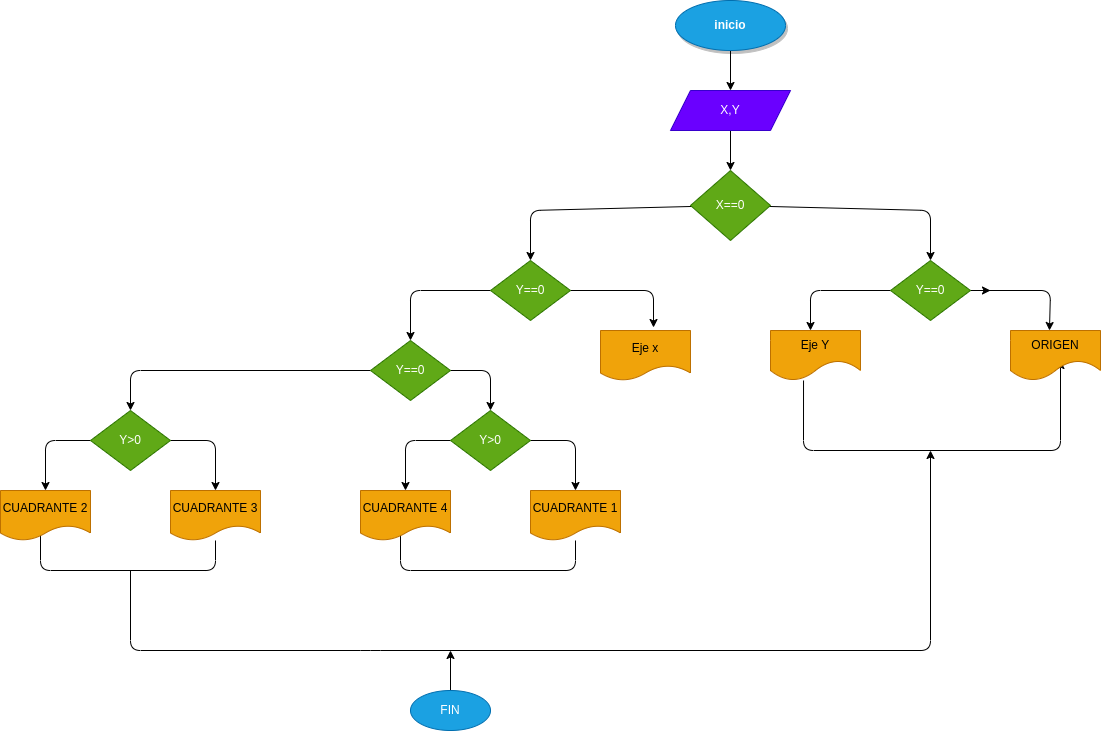

The diagram above was exported from draw.io. Its source (the exported page's mxGraphModel, read from the mxfile embedded in the PNG):
<mxGraphModel dx="2427" dy="411" grid="1" gridSize="10" guides="1" tooltips="1" connect="1" arrows="1" fold="1" page="1" pageScale="1" pageWidth="1654" pageHeight="2336" math="0" shadow="0">
  <root>
    <mxCell id="0" />
    <mxCell id="1" parent="0" />
    <mxCell id="4" value="" style="edgeStyle=none;html=1;" parent="1" source="2" target="3" edge="1">
      <mxGeometry relative="1" as="geometry" />
    </mxCell>
    <mxCell id="2" value="&lt;b&gt;inicio&lt;/b&gt;" style="ellipse;whiteSpace=wrap;html=1;strokeColor=#006EAF;shadow=1;fillColor=#1ba1e2;fontColor=#ffffff;" parent="1" vertex="1">
      <mxGeometry x="305" y="30" width="110" height="50" as="geometry" />
    </mxCell>
    <mxCell id="6" value="" style="edgeStyle=none;html=1;" parent="1" source="3" target="5" edge="1">
      <mxGeometry relative="1" as="geometry" />
    </mxCell>
    <mxCell id="3" value="X,Y" style="shape=parallelogram;perimeter=parallelogramPerimeter;whiteSpace=wrap;html=1;fixedSize=1;fillColor=#6a00ff;fontColor=#ffffff;strokeColor=#3700CC;" parent="1" vertex="1">
      <mxGeometry x="300" y="120" width="120" height="40" as="geometry" />
    </mxCell>
    <mxCell id="9" style="edgeStyle=none;html=1;entryX=0.5;entryY=0;entryDx=0;entryDy=0;" parent="1" source="5" target="17" edge="1">
      <mxGeometry relative="1" as="geometry">
        <Array as="points">
          <mxPoint x="160" y="240" />
        </Array>
        <mxPoint x="160" y="280" as="targetPoint" />
      </mxGeometry>
    </mxCell>
    <mxCell id="11" style="edgeStyle=none;html=1;entryX=0.5;entryY=0;entryDx=0;entryDy=0;" parent="1" source="5" target="16" edge="1">
      <mxGeometry relative="1" as="geometry">
        <Array as="points">
          <mxPoint x="560" y="240" />
        </Array>
        <mxPoint x="560" y="279" as="targetPoint" />
      </mxGeometry>
    </mxCell>
    <mxCell id="5" value="X==0" style="rhombus;whiteSpace=wrap;html=1;fillColor=#60a917;fontColor=#ffffff;strokeColor=#2D7600;" parent="1" vertex="1">
      <mxGeometry x="320" y="200" width="80" height="70" as="geometry" />
    </mxCell>
    <mxCell id="23" style="edgeStyle=none;html=1;" edge="1" parent="1" source="16">
      <mxGeometry relative="1" as="geometry">
        <mxPoint x="440" y="360" as="targetPoint" />
        <Array as="points">
          <mxPoint x="440" y="320" />
        </Array>
      </mxGeometry>
    </mxCell>
    <mxCell id="25" style="edgeStyle=none;html=1;" edge="1" parent="1" source="16">
      <mxGeometry relative="1" as="geometry">
        <mxPoint x="620" y="320" as="targetPoint" />
      </mxGeometry>
    </mxCell>
    <mxCell id="26" style="edgeStyle=none;html=1;entryX=0.433;entryY=0;entryDx=0;entryDy=0;entryPerimeter=0;" edge="1" parent="1" source="16" target="24">
      <mxGeometry relative="1" as="geometry">
        <Array as="points">
          <mxPoint x="680" y="320" />
        </Array>
      </mxGeometry>
    </mxCell>
    <mxCell id="16" value="Y==0" style="rhombus;whiteSpace=wrap;html=1;fillColor=#60a917;fontColor=#ffffff;strokeColor=#2D7600;" vertex="1" parent="1">
      <mxGeometry x="520" y="290" width="80" height="60" as="geometry" />
    </mxCell>
    <mxCell id="22" style="edgeStyle=none;html=1;entryX=0.589;entryY=-0.06;entryDx=0;entryDy=0;entryPerimeter=0;" edge="1" parent="1" source="17" target="19">
      <mxGeometry relative="1" as="geometry">
        <Array as="points">
          <mxPoint x="283" y="320" />
        </Array>
      </mxGeometry>
    </mxCell>
    <mxCell id="30" style="edgeStyle=none;html=1;entryX=0.5;entryY=0;entryDx=0;entryDy=0;" edge="1" parent="1" source="17" target="29">
      <mxGeometry relative="1" as="geometry">
        <Array as="points">
          <mxPoint x="40" y="320" />
        </Array>
      </mxGeometry>
    </mxCell>
    <mxCell id="17" value="Y==0" style="rhombus;whiteSpace=wrap;html=1;fillColor=#60a917;fontColor=#ffffff;strokeColor=#2D7600;" vertex="1" parent="1">
      <mxGeometry x="120" y="290" width="80" height="60" as="geometry" />
    </mxCell>
    <mxCell id="19" value="Eje x" style="shape=document;whiteSpace=wrap;html=1;boundedLbl=1;fillColor=#f0a30a;fontColor=#000000;strokeColor=#BD7000;" vertex="1" parent="1">
      <mxGeometry x="230" y="360" width="90" height="50" as="geometry" />
    </mxCell>
    <mxCell id="46" style="edgeStyle=none;html=1;exitX=0.367;exitY=1;exitDx=0;exitDy=0;exitPerimeter=0;" edge="1" parent="1" source="21">
      <mxGeometry relative="1" as="geometry">
        <mxPoint x="690" y="390" as="targetPoint" />
        <Array as="points">
          <mxPoint x="433" y="480" />
          <mxPoint x="690" y="480" />
        </Array>
      </mxGeometry>
    </mxCell>
    <mxCell id="21" value="Eje Y" style="shape=document;whiteSpace=wrap;html=1;boundedLbl=1;size=0.4;fillColor=#f0a30a;fontColor=#000000;strokeColor=#BD7000;" vertex="1" parent="1">
      <mxGeometry x="400" y="360" width="90" height="50" as="geometry" />
    </mxCell>
    <mxCell id="24" value="ORIGEN" style="shape=document;whiteSpace=wrap;html=1;boundedLbl=1;size=0.4;fillColor=#f0a30a;fontColor=#000000;strokeColor=#BD7000;" vertex="1" parent="1">
      <mxGeometry x="640" y="360" width="90" height="50" as="geometry" />
    </mxCell>
    <mxCell id="35" style="edgeStyle=none;html=1;entryX=0.5;entryY=0;entryDx=0;entryDy=0;" edge="1" parent="1" source="29" target="32">
      <mxGeometry relative="1" as="geometry">
        <Array as="points">
          <mxPoint x="120" y="400" />
        </Array>
      </mxGeometry>
    </mxCell>
    <mxCell id="41" style="edgeStyle=none;html=1;entryX=0.5;entryY=0;entryDx=0;entryDy=0;" edge="1" parent="1" source="29" target="40">
      <mxGeometry relative="1" as="geometry">
        <Array as="points">
          <mxPoint x="-240" y="400" />
        </Array>
      </mxGeometry>
    </mxCell>
    <mxCell id="29" value="Y==0" style="rhombus;whiteSpace=wrap;html=1;fillColor=#60a917;fontColor=#ffffff;strokeColor=#2D7600;" vertex="1" parent="1">
      <mxGeometry y="370" width="80" height="60" as="geometry" />
    </mxCell>
    <mxCell id="37" style="edgeStyle=none;html=1;entryX=0.5;entryY=0;entryDx=0;entryDy=0;" edge="1" parent="1" source="32" target="36">
      <mxGeometry relative="1" as="geometry">
        <Array as="points">
          <mxPoint x="205" y="470" />
        </Array>
      </mxGeometry>
    </mxCell>
    <mxCell id="39" style="edgeStyle=none;html=1;entryX=0.5;entryY=0;entryDx=0;entryDy=0;" edge="1" parent="1" source="32" target="38">
      <mxGeometry relative="1" as="geometry">
        <Array as="points">
          <mxPoint x="35" y="470" />
        </Array>
      </mxGeometry>
    </mxCell>
    <mxCell id="32" value="Y&amp;gt;0" style="rhombus;whiteSpace=wrap;html=1;fillColor=#60a917;fontColor=#ffffff;strokeColor=#2D7600;" vertex="1" parent="1">
      <mxGeometry x="80" y="440" width="80" height="60" as="geometry" />
    </mxCell>
    <mxCell id="49" style="edgeStyle=none;html=1;" edge="1" parent="1" source="36">
      <mxGeometry relative="1" as="geometry">
        <mxPoint x="30" y="550" as="targetPoint" />
        <Array as="points">
          <mxPoint x="205" y="600" />
          <mxPoint x="30" y="600" />
        </Array>
      </mxGeometry>
    </mxCell>
    <mxCell id="36" value="CUADRANTE 1" style="shape=document;whiteSpace=wrap;html=1;boundedLbl=1;fillColor=#f0a30a;fontColor=#000000;strokeColor=#BD7000;" vertex="1" parent="1">
      <mxGeometry x="160" y="520" width="90" height="50" as="geometry" />
    </mxCell>
    <mxCell id="38" value="CUADRANTE 4" style="shape=document;whiteSpace=wrap;html=1;boundedLbl=1;fillColor=#f0a30a;fontColor=#000000;strokeColor=#BD7000;" vertex="1" parent="1">
      <mxGeometry x="-10" y="520" width="90" height="50" as="geometry" />
    </mxCell>
    <mxCell id="44" style="edgeStyle=none;html=1;entryX=0.5;entryY=0;entryDx=0;entryDy=0;" edge="1" parent="1" source="40" target="42">
      <mxGeometry relative="1" as="geometry">
        <Array as="points">
          <mxPoint x="-155" y="470" />
        </Array>
      </mxGeometry>
    </mxCell>
    <mxCell id="45" style="edgeStyle=none;html=1;entryX=0.5;entryY=0;entryDx=0;entryDy=0;" edge="1" parent="1" source="40" target="43">
      <mxGeometry relative="1" as="geometry">
        <Array as="points">
          <mxPoint x="-325" y="470" />
        </Array>
      </mxGeometry>
    </mxCell>
    <mxCell id="40" value="Y&amp;gt;0" style="rhombus;whiteSpace=wrap;html=1;fillColor=#60a917;fontColor=#ffffff;strokeColor=#2D7600;" vertex="1" parent="1">
      <mxGeometry x="-280" y="440" width="80" height="60" as="geometry" />
    </mxCell>
    <mxCell id="52" style="edgeStyle=none;html=1;" edge="1" parent="1" source="42">
      <mxGeometry relative="1" as="geometry">
        <mxPoint x="-330" y="530" as="targetPoint" />
        <Array as="points">
          <mxPoint x="-155" y="600" />
          <mxPoint x="-330" y="600" />
        </Array>
      </mxGeometry>
    </mxCell>
    <mxCell id="42" value="CUADRANTE 3" style="shape=document;whiteSpace=wrap;html=1;boundedLbl=1;fillColor=#f0a30a;fontColor=#000000;strokeColor=#BD7000;" vertex="1" parent="1">
      <mxGeometry x="-200" y="520" width="90" height="50" as="geometry" />
    </mxCell>
    <mxCell id="43" value="CUADRANTE 2" style="shape=document;whiteSpace=wrap;html=1;boundedLbl=1;fillColor=#f0a30a;fontColor=#000000;strokeColor=#BD7000;" vertex="1" parent="1">
      <mxGeometry x="-370" y="520" width="90" height="50" as="geometry" />
    </mxCell>
    <mxCell id="55" style="edgeStyle=none;html=1;" edge="1" parent="1">
      <mxGeometry relative="1" as="geometry">
        <mxPoint x="560" y="480" as="targetPoint" />
        <mxPoint x="-240" y="600" as="sourcePoint" />
        <Array as="points">
          <mxPoint x="-240" y="680" />
          <mxPoint y="680" />
          <mxPoint x="560" y="680" />
        </Array>
      </mxGeometry>
    </mxCell>
    <mxCell id="58" style="edgeStyle=none;html=1;" edge="1" parent="1" source="57">
      <mxGeometry relative="1" as="geometry">
        <mxPoint x="80" y="680" as="targetPoint" />
      </mxGeometry>
    </mxCell>
    <mxCell id="57" value="FIN" style="ellipse;whiteSpace=wrap;html=1;fillColor=#1ba1e2;fontColor=#ffffff;strokeColor=#006EAF;" vertex="1" parent="1">
      <mxGeometry x="40" y="720" width="80" height="40" as="geometry" />
    </mxCell>
  </root>
</mxGraphModel>